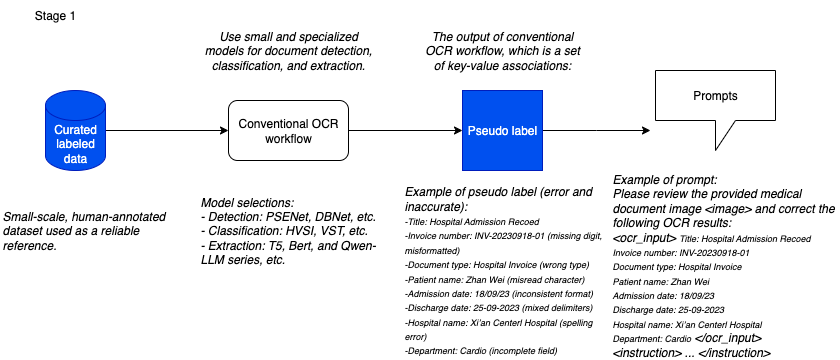

The diagram above was exported from draw.io. Its source (the exported page's mxGraphModel, read from the mxfile embedded in the PNG):
<mxGraphModel dx="1426" dy="800" grid="1" gridSize="10" guides="1" tooltips="1" connect="1" arrows="1" fold="1" page="1" pageScale="1" pageWidth="850" pageHeight="1100" math="0" shadow="0">
  <root>
    <mxCell id="0" />
    <mxCell id="1" parent="0" />
    <mxCell id="HvGSdDNhrItmHBcZFvJs-19" style="edgeStyle=orthogonalEdgeStyle;rounded=0;orthogonalLoop=1;jettySize=auto;html=1;exitX=1;exitY=0.5;exitDx=0;exitDy=0;exitPerimeter=0;" parent="1" source="HvGSdDNhrItmHBcZFvJs-5" target="HvGSdDNhrItmHBcZFvJs-6" edge="1">
      <mxGeometry relative="1" as="geometry" />
    </mxCell>
    <mxCell id="HvGSdDNhrItmHBcZFvJs-5" value="Curated labeled data" style="shape=cylinder3;whiteSpace=wrap;html=1;boundedLbl=1;backgroundOutline=1;size=15;fillColor=#0050ef;fontColor=#ffffff;strokeColor=#001DBC;" parent="1" vertex="1">
      <mxGeometry x="55" y="100" width="60" height="80" as="geometry" />
    </mxCell>
    <mxCell id="HvGSdDNhrItmHBcZFvJs-6" value="Conventional OCR workflow" style="rounded=1;whiteSpace=wrap;html=1;fillColor=none;" parent="1" vertex="1">
      <mxGeometry x="238" y="110" width="120" height="60" as="geometry" />
    </mxCell>
    <mxCell id="HOHm8N6N8EX-hXfdhAMH-1" style="edgeStyle=orthogonalEdgeStyle;rounded=0;orthogonalLoop=1;jettySize=auto;html=1;exitX=1;exitY=0.5;exitDx=0;exitDy=0;" edge="1" parent="1" source="HvGSdDNhrItmHBcZFvJs-7">
      <mxGeometry relative="1" as="geometry">
        <mxPoint x="660" y="140" as="targetPoint" />
      </mxGeometry>
    </mxCell>
    <mxCell id="HvGSdDNhrItmHBcZFvJs-7" value="Pseudo label" style="whiteSpace=wrap;html=1;aspect=fixed;fillColor=#0050ef;fontColor=#ffffff;strokeColor=#001DBC;" parent="1" vertex="1">
      <mxGeometry x="472" y="100" width="80" height="80" as="geometry" />
    </mxCell>
    <mxCell id="HvGSdDNhrItmHBcZFvJs-18" value="Prompts" style="shape=callout;whiteSpace=wrap;html=1;perimeter=calloutPerimeter;fillColor=none;" parent="1" vertex="1">
      <mxGeometry x="665" y="80" width="120" height="80" as="geometry" />
    </mxCell>
    <mxCell id="HvGSdDNhrItmHBcZFvJs-20" style="edgeStyle=orthogonalEdgeStyle;rounded=0;orthogonalLoop=1;jettySize=auto;html=1;exitX=1;exitY=0.5;exitDx=0;exitDy=0;entryX=0;entryY=0.5;entryDx=0;entryDy=0;" parent="1" source="HvGSdDNhrItmHBcZFvJs-6" target="HvGSdDNhrItmHBcZFvJs-7" edge="1">
      <mxGeometry relative="1" as="geometry">
        <mxPoint x="375" y="220" as="sourcePoint" />
        <mxPoint x="385" y="80" as="targetPoint" />
      </mxGeometry>
    </mxCell>
    <mxCell id="SWz1wxJtoJfsHW1WA-tv-1" value="&lt;em data-end=&quot;497&quot; data-start=&quot;403&quot;&gt;Use small and specialized models for document detection, classification, and extraction.&lt;/em&gt;" style="text;html=1;align=center;verticalAlign=middle;whiteSpace=wrap;rounded=0;fillColor=none;" parent="1" vertex="1">
      <mxGeometry x="208" y="30" width="180" height="60" as="geometry" />
    </mxCell>
    <mxCell id="SWz1wxJtoJfsHW1WA-tv-2" value="&lt;i&gt;The output of conventional OCR workflow, which is a set of key-value associations:&lt;/i&gt;" style="text;html=1;align=center;verticalAlign=middle;whiteSpace=wrap;rounded=0;fillColor=none;" parent="1" vertex="1">
      <mxGeometry x="432" y="30" width="160" height="60" as="geometry" />
    </mxCell>
    <mxCell id="SWz1wxJtoJfsHW1WA-tv-5" value="&lt;em data-start=&quot;1146&quot; data-end=&quot;1226&quot; style=&quot;forced-color-adjust: none; font-family: Helvetica; font-size: 12px; font-variant-ligatures: normal; font-variant-caps: normal; font-weight: 400; letter-spacing: normal; orphans: 2; text-indent: 0px; text-transform: none; widows: 2; word-spacing: 0px; -webkit-text-stroke-width: 0px; white-space: normal; text-decoration-thickness: initial; text-decoration-style: initial; text-decoration-color: initial; box-shadow: none !important;&quot;&gt;&lt;font style=&quot;color: light-dark(rgb(255, 255, 255), rgb(255, 255, 255));&quot;&gt;Construct prompts from pseudo label's key-value pairs:&lt;/font&gt;&lt;/em&gt;" style="text;html=1;align=center;verticalAlign=middle;whiteSpace=wrap;rounded=0;fillColor=none;" parent="1" vertex="1">
      <mxGeometry x="645" y="20" width="160" height="60" as="geometry" />
    </mxCell>
    <mxCell id="8_EznuY_CU6LZ5K80-0H-27" value="Stage 1" style="text;html=1;align=center;verticalAlign=middle;whiteSpace=wrap;rounded=0;fillColor=none;" parent="1" vertex="1">
      <mxGeometry x="35" y="10" width="60" height="30" as="geometry" />
    </mxCell>
    <mxCell id="8_EznuY_CU6LZ5K80-0H-28" value="&lt;em style=&quot;background-color: transparent; color: light-dark(rgb(0, 0, 0), rgb(255, 255, 255));&quot; data-end=&quot;497&quot; data-start=&quot;403&quot;&gt;Model selections:&lt;/em&gt;&lt;div&gt;&lt;em style=&quot;background-color: transparent; color: light-dark(rgb(0, 0, 0), rgb(255, 255, 255));&quot; data-end=&quot;497&quot; data-start=&quot;403&quot;&gt;- Detection: PSENet, DBNet, etc.&lt;/em&gt;&lt;br&gt;&lt;em style=&quot;background-color: transparent; color: light-dark(rgb(0, 0, 0), rgb(255, 255, 255));&quot; data-end=&quot;497&quot; data-start=&quot;403&quot;&gt;- Classification: HVSI, VST, etc.&lt;/em&gt;&lt;br&gt;&lt;em style=&quot;background-color: transparent; color: light-dark(rgb(0, 0, 0), rgb(255, 255, 255));&quot; data-end=&quot;497&quot; data-start=&quot;403&quot;&gt;- Extraction: T5, Bert, and Qwen-LLM series, etc.&lt;/em&gt;&lt;/div&gt;" style="text;html=1;align=left;verticalAlign=middle;whiteSpace=wrap;rounded=0;fillColor=none;" parent="1" vertex="1">
      <mxGeometry x="208" y="190" width="180" height="100" as="geometry" />
    </mxCell>
    <mxCell id="8_EznuY_CU6LZ5K80-0H-30" value="&lt;div&gt;&lt;i&gt;Example of prompt:&lt;/i&gt;&lt;/div&gt;&lt;div&gt;&lt;i&gt;Please review the provided medical document image &amp;lt;image&amp;gt; and correct the following OCR results:&lt;/i&gt;&lt;/div&gt;&lt;div&gt;&lt;i&gt;&amp;lt;ocr_input&amp;gt;&amp;nbsp;&lt;/i&gt;&lt;i style=&quot;background-color: transparent; color: light-dark(rgb(0, 0, 0), rgb(255, 255, 255));&quot;&gt;&lt;font style=&quot;font-size: 9px;&quot;&gt;Title: Hospital Admission Recoed&lt;/font&gt;&lt;/i&gt;&lt;/div&gt;&lt;div&gt;&lt;i&gt;&lt;font style=&quot;font-size: 9px;&quot;&gt;Invoice number: INV-20230918-01&lt;/font&gt;&lt;/i&gt;&lt;/div&gt;&lt;div&gt;&lt;i&gt;&lt;font style=&quot;font-size: 9px;&quot;&gt;Document type: Hospital Invoice&lt;/font&gt;&lt;/i&gt;&lt;/div&gt;&lt;div&gt;&lt;i&gt;&lt;font style=&quot;font-size: 9px;&quot;&gt;Patient name: Zhan Wei&lt;/font&gt;&lt;/i&gt;&lt;/div&gt;&lt;div&gt;&lt;i&gt;&lt;font style=&quot;font-size: 9px;&quot;&gt;Admission date: 18/09/23&lt;/font&gt;&lt;/i&gt;&lt;/div&gt;&lt;div&gt;&lt;i&gt;&lt;font style=&quot;font-size: 9px;&quot;&gt;Discharge date: 25-09-2023&lt;/font&gt;&lt;/i&gt;&lt;/div&gt;&lt;div&gt;&lt;i&gt;&lt;font style=&quot;font-size: 9px;&quot;&gt;Hospital name: Xi’an Centerl Hospital&lt;/font&gt;&lt;/i&gt;&lt;/div&gt;&lt;div&gt;&lt;i&gt;&lt;font style=&quot;font-size: 9px;&quot;&gt;Department: Cardio&lt;/font&gt;&amp;nbsp;&lt;/i&gt;&lt;i style=&quot;background-color: transparent; color: light-dark(rgb(0, 0, 0), rgb(255, 255, 255));&quot;&gt;&amp;lt;/ocr_input&amp;gt;&lt;/i&gt;&lt;/div&gt;&lt;div&gt;&lt;i&gt;&amp;lt;instruction&amp;gt; ... &amp;lt;/instruction&amp;gt;&lt;/i&gt;&lt;/div&gt;" style="text;html=1;align=left;verticalAlign=middle;whiteSpace=wrap;rounded=0;fillColor=none;" parent="1" vertex="1">
      <mxGeometry x="620" y="180" width="230" height="190" as="geometry" />
    </mxCell>
    <mxCell id="8_EznuY_CU6LZ5K80-0H-57" value="&lt;div&gt;&lt;i&gt;Example of pseudo label (error and inaccurate):&lt;/i&gt;&lt;/div&gt;&lt;div&gt;&lt;i&gt;&lt;font style=&quot;font-size: 9px;&quot;&gt;-Title: Hospital Admission Recoed&lt;/font&gt;&lt;/i&gt;&lt;/div&gt;&lt;div&gt;&lt;i&gt;&lt;font style=&quot;font-size: 9px;&quot;&gt;-Invoice number: INV-20230918-01 (missing digit, misformatted)&lt;/font&gt;&lt;/i&gt;&lt;/div&gt;&lt;div&gt;&lt;i&gt;&lt;font style=&quot;font-size: 9px;&quot;&gt;-Document type: Hospital Invoice (wrong type)&lt;/font&gt;&lt;/i&gt;&lt;/div&gt;&lt;div&gt;&lt;i&gt;&lt;font style=&quot;font-size: 9px;&quot;&gt;-Patient name: Zhan Wei (misread character)&lt;/font&gt;&lt;/i&gt;&lt;/div&gt;&lt;div&gt;&lt;i&gt;&lt;font style=&quot;font-size: 9px;&quot;&gt;-Admission date: 18/09/23 (inconsistent format)&lt;/font&gt;&lt;/i&gt;&lt;/div&gt;&lt;div&gt;&lt;i&gt;&lt;font style=&quot;font-size: 9px;&quot;&gt;-Discharge date: 25-09-2023 (mixed delimiters)&lt;/font&gt;&lt;/i&gt;&lt;/div&gt;&lt;div&gt;&lt;i&gt;&lt;font style=&quot;font-size: 9px;&quot;&gt;-Hospital name: Xi’an Centerl Hospital (spelling error)&lt;/font&gt;&lt;/i&gt;&lt;/div&gt;&lt;div&gt;&lt;i&gt;&lt;font style=&quot;font-size: 9px;&quot;&gt;-Department: Cardio (incomplete field)&lt;/font&gt;&lt;/i&gt;&lt;/div&gt;" style="text;html=1;align=left;verticalAlign=middle;whiteSpace=wrap;rounded=0;fillColor=none;" parent="1" vertex="1">
      <mxGeometry x="412" y="190" width="200" height="180" as="geometry" />
    </mxCell>
    <mxCell id="8_EznuY_CU6LZ5K80-0H-65" value="&lt;p data-end=&quot;307&quot; data-start=&quot;212&quot;&gt;&lt;em data-end=&quot;307&quot; data-start=&quot;239&quot;&gt;Small-scale, human-annotated dataset used as a reliable reference.&lt;/em&gt;&lt;/p&gt;&lt;p data-end=&quot;392&quot; data-start=&quot;309&quot;&gt;&lt;/p&gt;" style="text;html=1;align=left;verticalAlign=middle;whiteSpace=wrap;rounded=0;fillColor=none;" parent="1" vertex="1">
      <mxGeometry x="10" y="190" width="180" height="100" as="geometry" />
    </mxCell>
  </root>
</mxGraphModel>